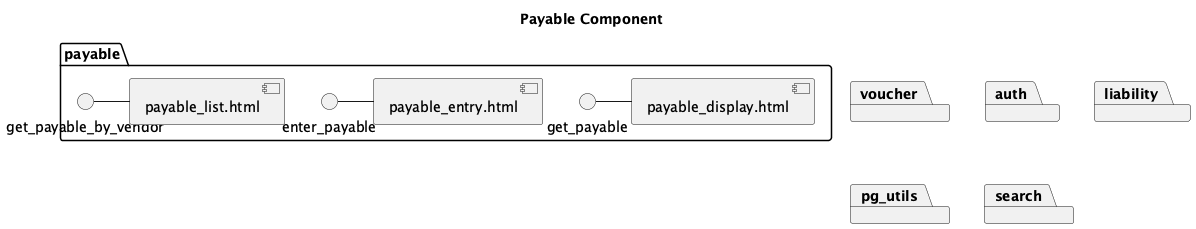

The diagram above was rendered by PlantUML. Its source (embedded in the PNG):
@startuml MyFinance-payable-component
title Payable Component

package "payable" {
	get_payable - [payable_display.html]
	enter_payable - [payable_entry.html]
	get_payable_by_vendor - [payable_list.html]
}

package "voucher" 

package "auth"

package "liability"

package "pg_utils"

package "search"




@enduml